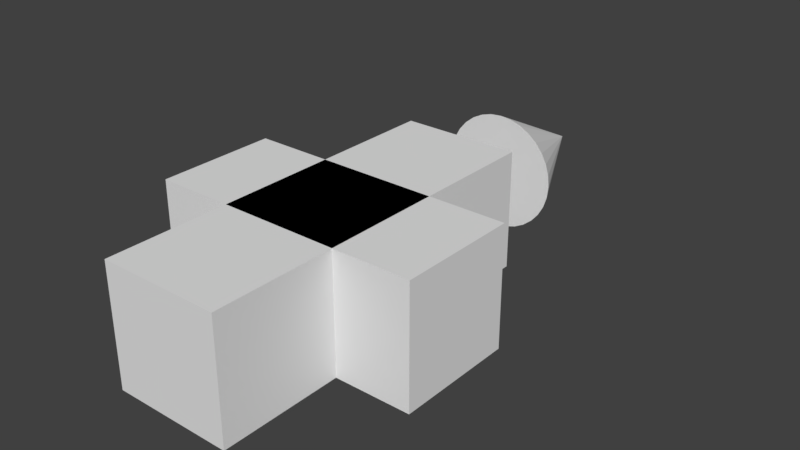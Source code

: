 # Source: highPriest.blend  (saved by Blender 2.79.0; exported with 4.5.12 LTS)
import bpy
from mathutils import Matrix  # noqa: F401  (used for matrix-valued properties, if any)

bpy.ops.wm.read_factory_settings(use_empty=True)
scene = bpy.context.scene
scene.name = 'Scene'

# ---- collections
col_collection_1 = bpy.data.collections.new('Collection 1'); scene.collection.children.link(col_collection_1)

# ---- world
world_world = bpy.data.worlds.new('World'); scene.world = world_world
world_world.color = (0.05088, 0.05088, 0.05088)
world_world.use_sun_shadow = False
world_world.sun_shadow_jitter_overblur = 0.0
world_world.cycles.sampling_method = 'MANUAL'

# ---- meshes
me_cone = bpy.data.meshes.new('Cone')
me_cone.from_pydata([(0.0, 7.196, -1.0), (0.0, 9.196, -4.02e-07), (0.1951, 7.196, -0.9808), (0.3827, 7.196, -0.9239), (0.5556, 7.196, -0.8315), (0.7071, 7.196, -0.7071), (0.8315, 7.196, -0.5556), (0.9239, 7.196, -0.3827), (0.9808, 7.196, -0.1951), (1.0, 7.196, -3.901e-07), (0.9808, 7.196, 0.1951), (0.9239, 7.196, 0.3827), (0.8315, 7.196, 0.5556), (0.7071, 7.196, 0.7071), (0.5556, 7.196, 0.8315), (0.3827, 7.196, 0.9239), (0.1951, 7.196, 0.9808), (-3.258e-07, 7.196, 1.0), (-0.1951, 7.196, 0.9808), (-0.3827, 7.196, 0.9239), (-0.5556, 7.196, 0.8315), (-0.7071, 7.196, 0.7071), (-0.8315, 7.196, 0.5556), (-0.9239, 7.196, 0.3827), (-0.9808, 7.196, 0.1951), (-1.0, 7.196, -1.28e-06), (-0.9808, 7.196, -0.1951), (-0.9239, 7.196, -0.3827), (-0.8315, 7.196, -0.5556), (-0.7071, 7.196, -0.7071), (-0.5556, 7.196, -0.8315), (-0.3827, 7.196, -0.9239), (-0.1951, 7.196, -0.9808), (-1.0, 4.371e-08, 1.0), (-1.0, 6.078, 1.0), (-1.0, -4.371e-08, -1.0), (-1.0, 6.078, -1.0), (1.0, 4.371e-08, 1.0), (1.0, 6.078, 1.0), (1.0, -4.371e-08, -1.0), (1.0, 6.078, -1.0), (-2.286, 2.039, 1.0), (-2.286, 4.039, 1.0), (-2.286, 2.039, -1.0), (-2.286, 4.039, -1.0), (2.286, 2.039, 1.0), (2.286, 4.039, 1.0), (2.286, 2.039, -1.0), (2.286, 4.039, -1.0)], [], [(0, 1, 2), (2, 1, 3), (3, 1, 4), (4, 1, 5), (5, 1, 6), (6, 1, 7), (7, 1, 8), (8, 1, 9), (9, 1, 10), (10, 1, 11), (11, 1, 12), (12, 1, 13), (13, 1, 14), (14, 1, 15), (15, 1, 16), (16, 1, 17), (17, 1, 18), (18, 1, 19), (19, 1, 20), (20, 1, 21), (21, 1, 22), (22, 1, 23), (23, 1, 24), (24, 1, 25), (25, 1, 26), (26, 1, 27), (27, 1, 28), (28, 1, 29), (29, 1, 30), (30, 1, 31), (31, 1, 32), (32, 1, 0), (0, 2, 3, 4, 5, 6, 7, 8, 9, 10, 11, 12, 13, 14, 15, 16, 17, 18, 19, 20, 21, 22, 23, 24, 25, 26, 27, 28, 29, 30, 31, 32), (33, 34, 36, 35), (35, 36, 40, 39), (39, 40, 38, 37), (37, 38, 34, 33), (35, 39, 37, 33), (40, 36, 34, 38), (41, 42, 44, 43), (43, 44, 48, 47), (47, 48, 46, 45), (45, 46, 42, 41), (43, 47, 45, 41), (48, 44, 42, 46)])
me_cone.use_remesh_preserve_volume = False
me_cone.use_remesh_preserve_attributes = False
me_cone.use_mirror_vertex_groups = False
me_cone.update()

# ---- objects
ob_highpriest = bpy.data.objects.new('HighPriest', me_cone)

# ---- transforms, parenting, visibility, modifiers, constraints
ob_highpriest.location = (0.0, 0.0, 0.0)
ob_highpriest.lineart.crease_threshold = 0.0

# ---- collection membership
col_collection_1.objects.link(ob_highpriest)

# ---- scene / render settings (as saved in the file)
scene.frame_start = 1; scene.frame_end = 250; scene.frame_set(1)
scene.render.engine = 'BLENDER_EEVEE_NEXT'
scene.render.resolution_percentage = 50
scene.render.dither_intensity = 0.0
scene.cycles.use_denoising = False
scene.cycles.samples = 128
scene.cycles.sampling_pattern = 'TABULATED_SOBOL'
scene.cycles.use_adaptive_sampling = False
scene.cycles.use_light_tree = False
scene.cycles.blur_glossy = 0.0
scene.cycles.sample_clamp_indirect = 0.0
scene.view_settings.view_transform = 'Standard'
bpy.context.view_layer.update()

# ---- added for rendering (the .blend has no active camera and no usable light): camera, sun
cam_auto = bpy.data.cameras.new('AutoCamera')
cam_auto.lens = 50.0
cam_auto.sensor_width = 36.0
cam_auto.clip_end = 1000.0
ob_auto_camera = bpy.data.objects.new('AutoCamera', cam_auto)
scene.collection.objects.link(ob_auto_camera)
ob_auto_camera.location = (9.68081, -7.01873, 7.74465)
ob_auto_camera.rotation_euler = (1.09748, -7.21219e-08, 0.694738)
scene.camera = ob_auto_camera
light_auto_sun = bpy.data.lights.new('AutoSun', 'SUN')
light_auto_sun.energy = 3.0
light_auto_sun.angle = 0.0523599
ob_auto_sun = bpy.data.objects.new('AutoSun', light_auto_sun)
scene.collection.objects.link(ob_auto_sun)
ob_auto_sun.rotation_euler = (0.872665, 0.174533, 0.523599)
bpy.context.view_layer.update()
